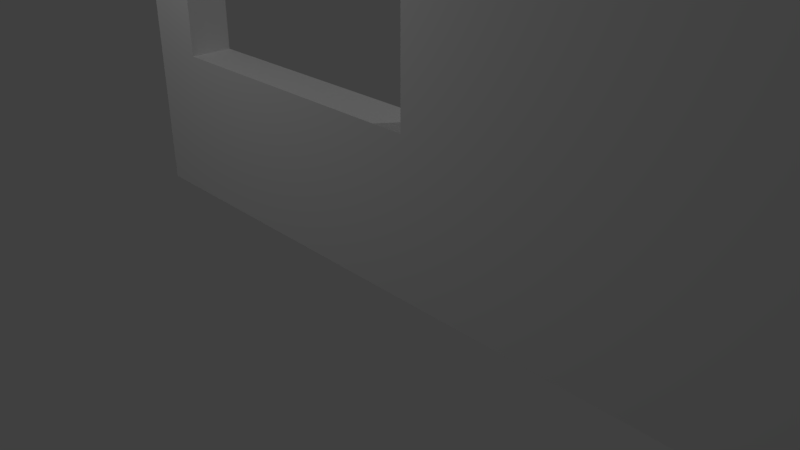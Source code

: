 # Source: MS_Wall_2.blend  (saved by Blender 2.79.0; exported with 4.5.12 LTS)
import bpy
from mathutils import Matrix  # noqa: F401  (used for matrix-valued properties, if any)

bpy.ops.wm.read_factory_settings(use_empty=True)
scene = bpy.context.scene
scene.name = 'Scene'

# ---- collections
col_collection_1 = bpy.data.collections.new('Collection 1'); scene.collection.children.link(col_collection_1)

# ---- materials (node trees are filled in below, after node groups)
mat_ms_wall_2_mat = bpy.data.materials.new('MS_Wall_2_Mat')
mat_ms_wall_2_mat.alpha_threshold = 0.0
mat_ms_wall_2_mat.use_transparent_shadow = False
mat_ms_wall_2_mat.roughness = 0.5
mat_ms_wall_2_mat.specular_intensity = 0.0

# ---- material node trees

# ---- world
world_world = bpy.data.worlds.new('World'); scene.world = world_world
world_world.color = (0.05088, 0.05088, 0.05088)
world_world.use_sun_shadow = False
world_world.sun_shadow_jitter_overblur = 0.0
world_world.cycles.sampling_method = 'MANUAL'

# ---- cameras
cam_camera = bpy.data.cameras.new('Camera')
cam_camera.clip_end = 100.0
cam_camera.lens = 35.0
cam_camera.sensor_width = 32.0
cam_camera.sensor_height = 18.0
cam_camera.ortho_scale = 7.314
cam_camera.dof.focus_distance = 0.0
cam_camera.dof.aperture_fstop = 128.0

# ---- lights
light_lamp_001 = bpy.data.lights.new('Lamp.001', 'POINT')
light_lamp_001.transmission_factor = 0.0
light_lamp_001.cutoff_distance = 30.0
light_lamp_001.energy = 100.0
light_lamp_001.shadow_buffer_clip_start = 1.001
light_lamp_001.shadow_soft_size = 0.1
light_lamp_001.shadow_maximum_resolution = 0.006
light_lamp_001.use_absolute_resolution = True
light_lamp = bpy.data.lights.new('Lamp', 'POINT')
light_lamp.transmission_factor = 0.0
light_lamp.cutoff_distance = 30.0
light_lamp.energy = 100.0
light_lamp.shadow_buffer_clip_start = 1.001
light_lamp.shadow_soft_size = 0.1
light_lamp.shadow_maximum_resolution = 0.006
light_lamp.use_absolute_resolution = True

# ---- meshes
me_plane_005 = bpy.data.meshes.new('Plane.005')
me_plane_005.from_pydata([(-4.0, -0.2615, 1.717), (-4.0, -0.2615, 6.717), (-4.0, -0.2615, 8.717), (4.0, -0.2615, -0.2835), (4.0, -0.2615, 8.717), (4.0, -0.2615, 6.717), (4.0, -0.2615, 1.717), (-4.0, -0.2615, -0.2835), (-0.6667, -0.2615, 1.717), (-2.333, -0.2615, 1.717), (-2.333, -0.2615, -0.2835), (-0.6667, -0.2615, -0.2835), (-0.6667, -0.2615, 8.717), (-2.333, -0.2615, 8.717), (-2.333, -0.2615, 6.717), (-0.6667, -0.2615, 6.717), (6.0, -0.2615, -0.2835), (6.0, -0.2615, 8.717), (6.0, -0.2615, 6.717), (6.0, -0.2615, 1.717), (8.0, -0.2615, -0.2835), (8.0, -0.2615, 8.717), (8.0, -0.2615, 6.717), (8.0, -0.2615, 1.717), (0.8889, -0.2615, -0.2835), (2.444, -0.2615, -0.2835), (0.8889, -0.2615, 6.717), (2.444, -0.2615, 6.717), (2.444, -0.2615, 1.717), (0.8889, -0.2615, 1.717), (2.444, -0.2615, 8.717), (0.8889, -0.2615, 8.717), (-3.167, -0.2615, 1.717), (-3.167, -0.2615, 8.717), (-3.167, -0.2615, -0.2835), (-3.167, -0.2615, 6.717), (4.0, 0.219, 6.717), (4.0, 0.219, 8.717), (-4.0, 0.219, 6.717), (-4.0, 0.219, 1.717), (-4.0, 0.219, 8.717), (4.0, 0.219, 1.717), (-4.0, 0.219, -0.2835), (4.0, 0.219, -0.2835), (-3.167, 0.219, 1.717), (2.444, 0.219, -0.2835), (-3.167, 0.219, 8.717), (2.444, 0.219, 6.717), (0.8889, 0.219, 1.717), (-0.6667, 0.219, 1.717), (-2.333, 0.219, 1.717), (-3.167, 0.219, -0.2835), (-2.333, 0.219, -0.2835), (-0.6667, 0.219, -0.2835), (0.8889, 0.219, 8.717), (-0.6667, 0.219, 8.717), (-2.333, 0.219, 8.717), (-3.167, 0.219, 6.717), (-2.333, 0.219, 6.717), (-0.6667, 0.219, 6.717), (6.0, 0.219, 6.717), (6.0, 0.219, 8.717), (6.0, 0.219, 1.717), (6.0, 0.219, -0.2835), (8.0, 0.219, 6.717), (8.0, 0.219, 8.717), (8.0, 0.219, 1.717), (8.0, 0.219, -0.2835), (0.8889, 0.219, -0.2835), (0.8889, 0.219, 6.717), (2.444, 0.219, 1.717), (2.444, 0.219, 8.717), (4.0, -0.2615, 4.217), (6.0, -0.2615, 4.217), (8.0, -0.2615, 4.217), (0.8889, -0.2615, 4.217), (2.444, -0.2615, 4.217), (4.0, 0.219, 4.217), (6.0, 0.219, 4.217), (8.0, 0.219, 4.217), (0.8889, 0.219, 4.217), (2.444, 0.219, 4.217), (-4.0, -0.2615, 4.217), (-3.167, -0.2615, 4.217), (-4.0, 0.219, 4.217), (-3.167, 0.219, 4.217), (-3.167, -0.2615, 10.72), (-4.0, -0.2615, 10.72), (0.8889, -0.2615, 10.72), (-0.6667, -0.2615, 10.72), (-2.333, -0.2615, 10.72), (6.0, -0.2615, 10.72), (4.0, -0.2615, 10.72), (8.0, -0.2615, 10.72), (2.444, -0.2615, 10.72), (-3.167, 0.219, 10.72), (-4.0, 0.219, 10.72), (0.8889, 0.219, 10.72), (-0.6667, 0.219, 10.72), (-2.333, 0.219, 10.72), (6.0, 0.219, 10.72), (4.0, 0.219, 10.72), (8.0, 0.219, 10.72), (2.444, 0.219, 10.72), (-3.167, -0.2615, 12.62), (-4.0, -0.2615, 12.62), (0.8889, -0.2615, 12.62), (-0.6667, -0.2615, 12.62), (-2.333, -0.2615, 12.62), (6.0, -0.2615, 12.62), (4.0, -0.2615, 12.62), (8.0, -0.2615, 12.62), (2.444, -0.2615, 12.62), (-3.167, 0.219, 12.62), (-4.0, 0.219, 12.62), (0.8889, 0.219, 12.62), (-0.6667, 0.219, 12.62), (-2.333, 0.219, 12.62), (6.0, 0.219, 12.62), (4.0, 0.219, 12.62), (8.0, 0.219, 12.62), (2.444, 0.219, 12.62), (-3.167, -0.2615, 14.53), (-4.0, -0.2615, 14.53), (0.8889, -0.2615, 14.53), (-0.6667, -0.2615, 14.53), (-2.333, -0.2615, 14.53), (6.0, -0.2615, 14.53), (4.0, -0.2615, 14.53), (8.0, -0.2615, 14.53), (2.444, -0.2615, 14.53), (-3.167, 0.219, 14.53), (-4.0, 0.219, 14.53), (0.8889, 0.219, 14.53), (-0.6667, 0.219, 14.53), (-2.333, 0.219, 14.53), (6.0, 0.219, 14.53), (4.0, 0.219, 14.53), (8.0, 0.219, 14.53), (2.444, 0.219, 14.53), (-3.167, -0.2615, 16.43), (-4.0, -0.2615, 16.43), (0.8889, -0.2615, 16.43), (-0.6667, -0.2615, 16.43), (-2.333, -0.2615, 16.43), (6.0, -0.2615, 16.43), (4.0, -0.2615, 16.43), (8.0, -0.2615, 16.43), (2.444, -0.2615, 16.43), (-3.167, 0.219, 16.43), (-4.0, 0.219, 16.43), (0.8889, 0.219, 16.43), (-0.6667, 0.219, 16.43), (-2.333, 0.219, 16.43), (6.0, 0.219, 16.43), (4.0, 0.219, 16.43), (8.0, 0.219, 16.43), (2.444, 0.219, 16.43), (9.904, -0.2615, 6.717), (9.904, -0.2615, 8.717), (9.904, -0.2615, 4.217), (9.904, -0.2615, 1.717), (9.904, -0.2615, -0.2835), (9.904, 0.219, 6.717), (9.904, 0.219, 8.717), (9.904, 0.219, 4.217), (9.904, 0.219, 1.717), (9.904, 0.219, -0.2835), (9.904, 0.219, 10.72), (9.904, -0.2615, 10.72), (9.904, -0.2615, 12.62), (9.904, 0.219, 12.62), (9.904, -0.2615, 14.53), (9.904, 0.219, 14.53), (9.904, -0.2615, 16.43), (9.904, 0.219, 16.43), (11.81, -0.2615, 6.717), (11.81, -0.2615, 8.717), (11.81, -0.2615, 4.217), (11.81, -0.2615, 1.717), (11.81, -0.2615, -0.2835), (11.81, 0.219, 6.717), (11.81, 0.219, 8.717), (11.81, 0.219, 4.217), (11.81, 0.219, 1.717), (11.81, 0.219, -0.2835), (11.81, 0.219, 10.72), (11.81, -0.2615, 10.72), (11.81, -0.2615, 12.62), (11.81, 0.219, 12.62), (11.81, -0.2615, 14.53), (11.81, 0.219, 14.53), (11.81, -0.2615, 16.43), (11.81, 0.219, 16.43), (9.904, 0.219, 8.717), (9.904, 0.219, 10.72), (9.904, 0.219, 12.62), (9.904, 0.219, 14.53), (9.904, 0.219, 16.43), (11.81, 0.219, 8.717), (11.81, 0.219, 10.72), (11.81, 0.219, 12.62), (11.81, 0.219, 14.53), (11.81, 0.219, 16.43)], [], [(28, 25, 3, 6), (30, 27, 5, 4), (76, 28, 6, 72), (33, 35, 14, 13), (13, 14, 15, 12), (32, 34, 10, 9), (9, 10, 11, 8), (6, 3, 16, 19), (72, 6, 19, 73), (4, 5, 18, 17), (19, 16, 20, 23), (73, 19, 23, 74), (17, 18, 22, 21), (75, 29, 28, 76), (12, 15, 26, 31), (31, 26, 27, 30), (8, 11, 24, 29), (29, 24, 25, 28), (0, 7, 34, 32), (2, 1, 35, 33), (82, 0, 32, 83), (70, 41, 43, 45), (71, 37, 36, 47), (81, 77, 41, 70), (46, 56, 58, 57), (56, 55, 59, 58), (44, 50, 52, 51), (50, 49, 53, 52), (41, 62, 63, 43), (77, 78, 62, 41), (37, 61, 60, 36), (62, 66, 67, 63), (78, 79, 66, 62), (61, 65, 64, 60), (80, 81, 70, 48), (55, 54, 69, 59), (54, 71, 47, 69), (49, 48, 68, 53), (48, 70, 45, 68), (39, 44, 51, 42), (40, 46, 57, 38), (84, 85, 44, 39), (3, 25, 45, 43), (17, 21, 93, 91), (30, 4, 92, 94), (24, 11, 53, 68), (32, 9, 50, 44), (8, 29, 48, 49), (25, 24, 68, 45), (54, 55, 98, 97), (9, 8, 49, 50), (26, 15, 59, 69), (34, 7, 42, 51), (10, 34, 51, 52), (16, 3, 43, 63), (11, 10, 52, 53), (56, 46, 95, 99), (82, 1, 38, 84), (71, 54, 97, 103), (61, 37, 101, 100), (65, 61, 100, 102), (1, 2, 40, 38), (65, 102, 168, 164), (83, 32, 44, 85), (14, 35, 57, 58), (37, 71, 103, 101), (21, 22, 158, 159), (15, 14, 58, 59), (75, 26, 69, 80), (7, 0, 39, 42), (67, 66, 166, 167), (20, 16, 63, 67), (29, 75, 80, 48), (66, 79, 165, 166), (69, 47, 81, 80), (60, 64, 79, 78), (36, 60, 78, 77), (47, 36, 77, 81), (26, 75, 76, 27), (18, 73, 74, 22), (5, 72, 73, 18), (27, 76, 72, 5), (35, 83, 85, 57), (0, 82, 84, 39), (38, 57, 85, 84), (1, 82, 83, 35), (90, 89, 107, 108), (97, 98, 116, 115), (89, 88, 106, 107), (95, 96, 114, 113), (99, 95, 113, 117), (87, 86, 104, 105), (86, 90, 108, 104), (103, 97, 115, 121), (55, 56, 99, 98), (4, 17, 91, 92), (46, 40, 96, 95), (40, 2, 87, 96), (31, 30, 94, 88), (12, 31, 88, 89), (33, 13, 90, 86), (147, 129, 172, 174), (13, 12, 89, 90), (2, 33, 86, 87), (116, 117, 135, 134), (114, 105, 123, 132), (108, 107, 125, 126), (115, 116, 134, 133), (107, 106, 124, 125), (113, 114, 132, 131), (117, 113, 131, 135), (105, 104, 122, 123), (96, 87, 105, 114), (98, 99, 117, 116), (92, 91, 109, 110), (22, 74, 160, 158), (100, 101, 119, 118), (91, 93, 111, 109), (102, 100, 118, 120), (94, 92, 110, 112), (101, 103, 121, 119), (88, 94, 112, 106), (136, 137, 155, 154), (64, 65, 164, 163), (128, 127, 145, 146), (134, 135, 153, 152), (132, 123, 141, 150), (126, 125, 143, 144), (133, 134, 152, 151), (125, 124, 142, 143), (110, 109, 127, 128), (138, 156, 175, 173), (118, 119, 137, 136), (109, 111, 129, 127), (120, 118, 136, 138), (112, 110, 128, 130), (119, 121, 139, 137), (106, 112, 130, 124), (121, 115, 133, 139), (104, 108, 126, 122), (141, 140, 149, 150), (145, 147, 156, 154), (140, 144, 153, 149), (143, 142, 151, 152), (146, 145, 154, 155), (144, 143, 152, 153), (148, 146, 155, 157), (142, 148, 157, 151), (127, 129, 147, 145), (138, 136, 154, 156), (130, 128, 146, 148), (137, 139, 157, 155), (124, 130, 148, 142), (139, 133, 151, 157), (122, 126, 144, 140), (123, 122, 140, 141), (135, 131, 149, 153), (131, 132, 150, 149), (174, 172, 190, 192), (160, 161, 179, 178), (169, 159, 177, 187), (159, 158, 176, 177), (175, 174, 192, 193), (172, 170, 188, 190), (120, 138, 173, 171), (93, 21, 159, 169), (74, 23, 161, 160), (129, 111, 170, 172), (23, 20, 162, 161), (156, 147, 174, 175), (102, 120, 171, 168), (20, 67, 167, 162), (79, 64, 163, 165), (111, 93, 169, 170), (177, 176, 181, 182), (178, 179, 184, 183), (179, 180, 185, 184), (176, 178, 183, 181), (177, 182, 186, 187), (187, 186, 189, 188), (190, 191, 193, 192), (188, 189, 191, 190), (161, 162, 180, 179), (162, 167, 185, 180), (163, 164, 182, 181), (170, 169, 187, 188), (158, 160, 178, 176), (166, 165, 183, 184), (165, 163, 181, 183), (167, 166, 184, 185), (197, 198, 203, 202), (194, 195, 200, 199), (195, 196, 201, 200), (196, 197, 202, 201)])
_uv = me_plane_005.uv_layers.new(name='UVMap')
_uv.uv.foreach_set('vector', [-0.001366, 0.2205, -0.001366, -0.001714, 0.207, -0.001714, 0.207, 0.2205, -0.001366, 0.9981, -0.001366, 0.7759, 0.207, 0.7759, 0.207, 0.9981, -0.001366, 0.4982, -0.001366, 0.2205, 0.207, 0.2205, 0.207, 0.4982, 0.132, 0.9963, 0.132, 0.7741, 0.2608, 0.7741, 0.2608, 0.9963, 0.2608, 0.9963, 0.2608, 0.7741, 0.5184, 0.7741, 0.5184, 0.9963, 0.132, 0.2187, 0.132, -0.003524, 0.2608, -0.003524, 0.2608, 0.2187, 0.2608, 0.2187, 0.2608, -0.003524, 0.5184, -0.003524, 0.5184, 0.2187, 0.207, 0.2205, 0.207, -0.001714, 0.4749, -0.001714, 0.4749, 0.2205, 0.207, 0.4982, 0.207, 0.2205, 0.4749, 0.2205, 0.4749, 0.4982, 0.207, 0.9981, 0.207, 0.7759, 0.4749, 0.7759, 0.4749, 0.9981, 0.4749, 0.2205, 0.4749, -0.001714, 0.7428, -0.001714, 0.7428, 0.2205, 0.4749, 0.4982, 0.4749, 0.2205, 0.7428, 0.2205, 0.7428, 0.4982, 0.4749, 0.9981, 0.4749, 0.7759, 0.7428, 0.7759, 0.7428, 0.9981, 0.7589, 0.4964, 0.7589, 0.2187, 0.9993, 0.2187, 0.9993, 0.4964, 0.5184, 0.9963, 0.5184, 0.7741, 0.7589, 0.7741, 0.7589, 0.9963, 0.7589, 0.9963, 0.7589, 0.7741, 0.9993, 0.7741, 0.9993, 0.9963, 0.5184, 0.2187, 0.5184, -0.003524, 0.7589, -0.003524, 0.7589, 0.2187, 0.7589, 0.2187, 0.7589, -0.003524, 0.9993, -0.003524, 0.9993, 0.2187, 0.003203, 0.2187, 0.003203, -0.003524, 0.132, -0.003524, 0.132, 0.2187, 0.003203, 0.9963, 0.003203, 0.7741, 0.132, 0.7741, 0.132, 0.9963, 0.003203, 0.4964, 0.003203, 0.2187, 0.132, 0.2187, 0.132, 0.4964, 1.002, 0.2223, 0.7931, 0.2223, 0.7931, 8.92e-05, 1.002, 8.929e-05, 1.002, 0.9999, 0.7931, 0.9999, 0.7931, 0.7777, 1.002, 0.7777, 1.002, 0.5, 0.7931, 0.5, 0.7931, 0.2223, 1.002, 0.2223, 0.8687, 0.9989, 0.7401, 0.9989, 0.7401, 0.7763, 0.8687, 0.7763, 0.7401, 0.9989, 0.4828, 0.9989, 0.4828, 0.7763, 0.7401, 0.7763, 0.8687, 0.2197, 0.7401, 0.2197, 0.7401, -0.002918, 0.8687, -0.002918, 0.7401, 0.2197, 0.4828, 0.2197, 0.4828, -0.002918, 0.7401, -0.002918, 0.7931, 0.2223, 0.5238, 0.2223, 0.5238, 8.923e-05, 0.7931, 8.92e-05, 0.7931, 0.5, 0.5238, 0.5, 0.5238, 0.2223, 0.7931, 0.2223, 0.7931, 0.9999, 0.5238, 0.9999, 0.5238, 0.7777, 0.7931, 0.7777, 0.5238, 0.2223, 0.2546, 0.2223, 0.2546, 8.929e-05, 0.5238, 8.923e-05, 0.5238, 0.5, 0.2546, 0.5, 0.2546, 0.2223, 0.5238, 0.2223, 0.5238, 0.9999, 0.2546, 0.9999, 0.2546, 0.7777, 0.5238, 0.7777, 0.2427, 0.498, 0.002617, 0.498, 0.002617, 0.2197, 0.2427, 0.2197, 0.4828, 0.9989, 0.2427, 0.9989, 0.2427, 0.7763, 0.4828, 0.7763, 0.2427, 0.9989, 0.002617, 0.9989, 0.002617, 0.7763, 0.2427, 0.7763, 0.4828, 0.2197, 0.2427, 0.2197, 0.2427, -0.002918, 0.4828, -0.002918, 0.2427, 0.2197, 0.002617, 0.2197, 0.002617, -0.002918, 0.2427, -0.002918, 0.9974, 0.2197, 0.8687, 0.2197, 0.8687, -0.002918, 0.9974, -0.002918, 0.9974, 0.9989, 0.8687, 0.9989, 0.8687, 0.7763, 0.9974, 0.7763, 0.9974, 0.498, 0.8687, 0.498, 0.8687, 0.2197, 0.9974, 0.2197, 0.0, 0.0, 1.0, 0.0, 1.0, 1.0, 0.0, 1.0, 0.4771, 9.641e-05, 0.7463, 9.641e-05, 0.7463, 0.2593, 0.4771, 0.2593, -0.001326, 9.641e-05, 0.208, 9.641e-05, 0.208, 0.2593, -0.001326, 0.2593, 0.0, 0.0, 1.0, 0.0, 1.0, 1.0, 0.0, 1.0, 0.0, 0.0, 1.0, 0.0, 1.0, 1.0, 0.0, 1.0, 0.0, 0.0, 1.0, 0.0, 1.0, 1.0, 0.0, 1.0, 0.0, 0.0, 1.0, 0.0, 1.0, 1.0, 0.0, 1.0, 0.2428, -0.002016, 0.4829, -0.002016, 0.4829, 0.2571, 0.2428, 0.2571, 0.0, 0.0, 1.0, 0.0, 1.0, 1.0, 0.0, 1.0, 0.0, 0.0, 1.0, 0.0, 1.0, 1.0, 0.0, 1.0, 0.0, 0.0, 1.0, 0.0, 1.0, 1.0, 0.0, 1.0, 0.0, 0.0, 1.0, 0.0, 1.0, 1.0, 0.0, 1.0, 0.0, 0.0, 1.0, 0.0, 1.0, 1.0, 0.0, 1.0, 0.0, 0.0, 1.0, 0.0, 1.0, 1.0, 0.0, 1.0, 0.7401, -0.002016, 0.8687, -0.002016, 0.8687, 0.2571, 0.7401, 0.2571, 0.0, 0.0, 1.0, 0.0, 1.0, 1.0, 0.0, 1.0, 0.002672, -0.002016, 0.2428, -0.002016, 0.2428, 0.2571, 0.002672, 0.2571, 0.523, -0.001481, 0.79, -0.00148, 0.79, 0.2577, 0.523, 0.2577, 0.256, -0.001481, 0.523, -0.001481, 0.523, 0.2577, 0.256, 0.2577, 0.0, 0.0, 1.0, 0.0, 1.0, 1.0, 0.0, 1.0, 0.256, -0.001481, 0.256, 0.2577, 0.001747, 0.2577, 0.001748, -0.001481, 0.0, 0.0, 1.0, 0.0, 1.0, 1.0, 0.0, 1.0, 0.0, 0.0, 1.0, 0.0, 1.0, 1.0, 0.0, 1.0, 0.79, -0.00148, 0.9977, -0.00148, 0.9977, 0.2577, 0.79, 0.2577, 0.7428, 0.9981, 0.7428, 0.7759, 0.9979, 0.7759, 0.9979, 0.9981, 0.0, 0.0, 1.0, 0.0, 1.0, 1.0, 0.0, 1.0, 0.0, 0.0, 1.0, 0.0, 1.0, 1.0, 0.0, 1.0, 0.0, 0.0, 1.0, 0.0, 1.0, 1.0, 0.0, 1.0, 0.2546, 8.929e-05, 0.2546, 0.2223, -0.00175, 0.2223, -0.00175, 8.929e-05, 0.0, 0.0, 1.0, 0.0, 1.0, 1.0, 0.0, 1.0, 0.0, 0.0, 1.0, 0.0, 1.0, 1.0, 0.0, 1.0, 0.2546, 0.2223, 0.2546, 0.5, -0.00175, 0.5, -0.00175, 0.2223, 0.2427, 0.7763, 0.002617, 0.7763, 0.002617, 0.498, 0.2427, 0.498, 0.5238, 0.7777, 0.2546, 0.7777, 0.2546, 0.5, 0.5238, 0.5, 0.7931, 0.7777, 0.5238, 0.7777, 0.5238, 0.5, 0.7931, 0.5, 1.002, 0.7777, 0.7931, 0.7777, 0.7931, 0.5, 1.002, 0.5, 0.7589, 0.7741, 0.7589, 0.4964, 0.9993, 0.4964, 0.9993, 0.7741, 0.4749, 0.7759, 0.4749, 0.4982, 0.7428, 0.4982, 0.7428, 0.7759, 0.207, 0.7759, 0.207, 0.4982, 0.4749, 0.4982, 0.4749, 0.7759, -0.001366, 0.7759, -0.001366, 0.4982, 0.207, 0.4982, 0.207, 0.7759, 0.0, 0.0, 1.0, 0.0, 1.0, 1.0, 0.0, 1.0, 0.0, 0.0, 1.0, 0.0, 1.0, 1.0, 0.0, 1.0, 0.9974, 0.7763, 0.8687, 0.7763, 0.8687, 0.498, 0.9974, 0.498, 0.003203, 0.7741, 0.003203, 0.4964, 0.132, 0.4964, 0.132, 0.7741, 0.2561, 0.2575, 0.5153, 0.2575, 0.5153, 0.5044, 0.2561, 0.5044, 0.2428, 0.2571, 0.4829, 0.2571, 0.4829, 0.5039, 0.2428, 0.5039, 0.5153, 0.2575, 0.7572, 0.2575, 0.7572, 0.5044, 0.5153, 0.5044, 0.8687, 0.2571, 0.9973, 0.2571, 0.9973, 0.5039, 0.8687, 0.5039, 0.7401, 0.2571, 0.8687, 0.2571, 0.8687, 0.5039, 0.7401, 0.5039, -0.003123, 0.2575, 0.1265, 0.2575, 0.1265, 0.5044, -0.003123, 0.5044, 0.1265, 0.2575, 0.2561, 0.2575, 0.2561, 0.5044, 0.1265, 0.5044, 0.002672, 0.2571, 0.2428, 0.2571, 0.2428, 0.5039, 0.002672, 0.5039, 0.4829, -0.002016, 0.7401, -0.002016, 0.7401, 0.2571, 0.4829, 0.2571, 0.208, 9.641e-05, 0.4771, 9.641e-05, 0.4771, 0.2593, 0.208, 0.2593, 0.8687, -0.002016, 0.9973, -0.002016, 0.9973, 0.2571, 0.8687, 0.2571, 0.0, 0.0, 1.0, 0.0, 1.0, 1.0, 0.0, 1.0, 0.7572, -0.001714, 0.9991, -0.001714, 0.9991, 0.2575, 0.7572, 0.2575, 0.5153, -0.001714, 0.7572, -0.001714, 0.7572, 0.2575, 0.5153, 0.2575, 0.1265, -0.001714, 0.2561, -0.001714, 0.2561, 0.2575, 0.1265, 0.2575, 0.7463, 0.9999, 0.7463, 0.7531, 1.003, 0.7531, 1.003, 0.9999, 0.2561, -0.001714, 0.5153, -0.001714, 0.5153, 0.2575, 0.2561, 0.2575, -0.003123, -0.001714, 0.1265, -0.001714, 0.1265, 0.2575, -0.003123, 0.2575, 0.4829, 0.5039, 0.7401, 0.5039, 0.7401, 0.7507, 0.4829, 0.7507, 0.0, 0.0, 1.0, 0.0, 1.0, 1.0, 0.0, 1.0, 0.2561, 0.5044, 0.5153, 0.5044, 0.5153, 0.7513, 0.2561, 0.7513, 0.2428, 0.5039, 0.4829, 0.5039, 0.4829, 0.7507, 0.2428, 0.7507, 0.5153, 0.5044, 0.7572, 0.5044, 0.7572, 0.7513, 0.5153, 0.7513, 0.8687, 0.5039, 0.9973, 0.5039, 0.9973, 0.7507, 0.8687, 0.7507, 0.7401, 0.5039, 0.8687, 0.5039, 0.8687, 0.7507, 0.7401, 0.7507, -0.003123, 0.5044, 0.1265, 0.5044, 0.1265, 0.7513, -0.003123, 0.7513, 0.0, 0.0, 1.0, 0.0, 1.0, 1.0, 0.0, 1.0, 0.4829, 0.2571, 0.7401, 0.2571, 0.7401, 0.5039, 0.4829, 0.5039, 0.208, 0.2593, 0.4771, 0.2593, 0.4771, 0.5062, 0.208, 0.5062, 0.7428, 0.7759, 0.7428, 0.4982, 0.9979, 0.4982, 0.9979, 0.7759, 0.523, 0.2577, 0.79, 0.2577, 0.79, 0.5044, 0.523, 0.5044, 0.4771, 0.2593, 0.7463, 0.2593, 0.7463, 0.5062, 0.4771, 0.5062, 0.256, 0.2577, 0.523, 0.2577, 0.523, 0.5044, 0.256, 0.5044, -0.001326, 0.2593, 0.208, 0.2593, 0.208, 0.5062, -0.001326, 0.5062, 0.79, 0.2577, 0.9977, 0.2577, 0.9977, 0.5044, 0.79, 0.5044, 0.7572, 0.2575, 0.9991, 0.2575, 0.9991, 0.5044, 0.7572, 0.5044, 0.523, 0.7511, 0.79, 0.7511, 0.79, 0.9979, 0.523, 0.9979, 0.2546, 0.7777, 0.2546, 0.9999, -0.00175, 0.9999, -0.00175, 0.7777, 0.208, 0.7531, 0.4771, 0.7531, 0.4771, 0.9999, 0.208, 0.9999, 0.4829, 0.7507, 0.7401, 0.7507, 0.7401, 0.9974, 0.4829, 0.9974, 0.0, 0.0, 1.0, 0.0, 1.0, 1.0, 0.0, 1.0, 0.2561, 0.7513, 0.5153, 0.7513, 0.5153, 0.9981, 0.2561, 0.9981, 0.2428, 0.7507, 0.4829, 0.7507, 0.4829, 0.9974, 0.2428, 0.9974, 0.5153, 0.7513, 0.7572, 0.7513, 0.7572, 0.9981, 0.5153, 0.9981, 0.208, 0.5062, 0.4771, 0.5062, 0.4771, 0.7531, 0.208, 0.7531, 0.256, 0.7511, 0.256, 0.9979, 0.001747, 0.9979, 0.001747, 0.7511, 0.523, 0.5044, 0.79, 0.5044, 0.79, 0.7511, 0.523, 0.7511, 0.4771, 0.5062, 0.7463, 0.5062, 0.7463, 0.7531, 0.4771, 0.7531, 0.256, 0.5044, 0.523, 0.5044, 0.523, 0.7511, 0.256, 0.7511, -0.001326, 0.5062, 0.208, 0.5062, 0.208, 0.7531, -0.001326, 0.7531, 0.79, 0.5044, 0.9977, 0.5044, 0.9977, 0.7511, 0.79, 0.7511, 0.7572, 0.5044, 0.9991, 0.5044, 0.9991, 0.7513, 0.7572, 0.7513, 0.002672, 0.5039, 0.2428, 0.5039, 0.2428, 0.7507, 0.002673, 0.7507, 0.1265, 0.5044, 0.2561, 0.5044, 0.2561, 0.7513, 0.1265, 0.7513, 0.0, 0.0, 1.0, 0.0, 1.0, 1.0, 0.0, 1.0, 0.0, 0.0, 1.0, 0.0, 1.0, 1.0, 0.0, 1.0, 0.0, 0.0, 1.0, 0.0, 1.0, 1.0, 0.0, 1.0, 0.0, 0.0, 1.0, 0.0, 1.0, 1.0, 0.0, 1.0, 0.0, 0.0, 1.0, 0.0, 1.0, 1.0, 0.0, 1.0, 0.0, 0.0, 1.0, 0.0, 1.0, 1.0, 0.0, 1.0, 0.0, 0.0, 1.0, 0.0, 1.0, 1.0, 0.0, 1.0, 0.0, 0.0, 1.0, 0.0, 1.0, 1.0, 0.0, 1.0, 0.4771, 0.7531, 0.7463, 0.7531, 0.7463, 0.9999, 0.4771, 0.9999, 0.256, 0.7511, 0.523, 0.7511, 0.523, 0.9979, 0.256, 0.9979, -0.001326, 0.7531, 0.208, 0.7531, 0.208, 0.9999, -0.001326, 0.9999, 0.79, 0.7511, 0.9977, 0.7511, 0.9977, 0.9979, 0.79, 0.9979, 0.7572, 0.7513, 0.9991, 0.7513, 0.9991, 0.9981, 0.7572, 0.9981, 0.002673, 0.7507, 0.2428, 0.7507, 0.2428, 0.9974, 0.002673, 0.9974, 0.1265, 0.7513, 0.2561, 0.7513, 0.2561, 0.9981, 0.1265, 0.9981, -0.003123, 0.7513, 0.1265, 0.7513, 0.1265, 0.9981, -0.003123, 0.9981, 0.7401, 0.7507, 0.8687, 0.7507, 0.8687, 0.9974, 0.7401, 0.9974, 0.8687, 0.7507, 0.9973, 0.7507, 0.9973, 0.9974, 0.8687, 0.9974, 4.911e-05, 1.0, 4.912e-05, 0.7531, 0.237, 0.7531, 0.237, 1.0, 4.506e-05, 0.5, 4.508e-05, 0.2222, 0.2031, 0.2222, 0.2031, 0.5, 4.89e-05, 0.2593, 4.868e-05, 4.892e-05, 0.237, 4.868e-05, 0.237, 0.2593, 4.519e-05, 1.0, 4.513e-05, 0.7778, 0.2031, 0.7778, 0.2031, 1.0, 0.0, 0.0, 1.0, 0.0, 1.0, 1.0, 0.0, 1.0, 4.912e-05, 0.7531, 4.907e-05, 0.5062, 0.237, 0.5062, 0.237, 0.7531, 0.256, 0.5044, 0.256, 0.7511, 0.001747, 0.7511, 0.001747, 0.5044, 0.7463, 0.2593, 0.7463, 9.641e-05, 1.003, 9.635e-05, 1.003, 0.2593, 0.7428, 0.4982, 0.7428, 0.2205, 0.9979, 0.2205, 0.9979, 0.4982, 0.7463, 0.7531, 0.7463, 0.5062, 1.003, 0.5062, 1.003, 0.7531, 0.7428, 0.2205, 0.7428, -0.001714, 0.9979, -0.001714, 0.9979, 0.2205, 0.0, 0.0, 1.0, 0.0, 1.0, 1.0, 0.0, 1.0, 0.256, 0.2577, 0.256, 0.5044, 0.001747, 0.5044, 0.001747, 0.2577, 0.0, 0.0, 1.0, 0.0, 1.0, 1.0, 0.0, 1.0, 0.2546, 0.5, 0.2546, 0.7777, -0.00175, 0.7777, -0.00175, 0.5, 0.7463, 0.5062, 0.7463, 0.2593, 1.003, 0.2593, 1.003, 0.5062, 0.0, 0.0, 1.0, 0.0, 1.0, 1.0, 0.0, 1.0, 0.0, 0.0, 1.0, 0.0, 1.0, 1.0, 0.0, 1.0, 0.0, 0.0, 1.0, 0.0, 1.0, 1.0, 0.0, 1.0, 0.0, 0.0, 1.0, 0.0, 1.0, 1.0, 0.0, 1.0, 0.0, 0.0, 1.0, 0.0, 1.0, 1.0, 0.0, 1.0, 0.0, 0.0, 1.0, 0.0, 1.0, 1.0, 0.0, 1.0, 0.0, 0.0, 1.0, 0.0, 1.0, 1.0, 0.0, 1.0, 0.0, 0.0, 1.0, 0.0, 1.0, 1.0, 0.0, 1.0, 4.508e-05, 0.2222, 4.509e-05, 4.506e-05, 0.2031, 4.506e-05, 0.2031, 0.2222, 0.0, 0.0, 1.0, 0.0, 1.0, 1.0, 0.0, 1.0, 0.9978, 0.7741, 0.9978, 0.9963, 0.7947, 0.9963, 0.7947, 0.7741, 4.907e-05, 0.5062, 4.89e-05, 0.2593, 0.237, 0.2593, 0.237, 0.5062, 4.513e-05, 0.7778, 4.506e-05, 0.5, 0.2031, 0.5, 0.2031, 0.7778, 0.9978, 0.2186, 0.9978, 0.4964, 0.7947, 0.4964, 0.7947, 0.2186, 0.9978, 0.4964, 0.9978, 0.7741, 0.7947, 0.7741, 0.7947, 0.4964, 0.9978, -0.003562, 0.9978, 0.2186, 0.7947, 0.2186, 0.7947, -0.003562, 1.001, 0.7549, 1.001, 1.002, 0.7639, 1.002, 0.7639, 0.7549, 1.001, 0.001852, 1.001, 0.2611, 0.7639, 0.2611, 0.7639, 0.001852, 1.001, 0.2611, 1.001, 0.508, 0.7639, 0.508, 0.7639, 0.2611, 1.001, 0.508, 1.001, 0.7549, 0.7639, 0.7549, 0.7639, 0.508])
me_plane_005.materials.append(mat_ms_wall_2_mat)
me_plane_005.use_remesh_preserve_volume = False
me_plane_005.use_remesh_preserve_attributes = False
me_plane_005.use_mirror_vertex_groups = False
me_plane_005.update()

# ---- objects
ob_lamp_001 = bpy.data.objects.new('Lamp.001', light_lamp_001)
ob_lamp = bpy.data.objects.new('Lamp', light_lamp)
ob_camera = bpy.data.objects.new('Camera', cam_camera)
ob_ms_brick = bpy.data.objects.new('MS_Brick', me_plane_005)

# ---- transforms, parenting, visibility, modifiers, constraints
ob_lamp_001.location = (-2.659, -4.037, 5.904)
ob_lamp_001.rotation_euler = (0.6503, 0.05522, 1.866)
ob_lamp_001.lock_rotations_4d = False
ob_lamp_001.empty_display_type = 'ARROWS'
ob_lamp_001.color = (0.0, 0.0, 0.0, 0.0)
ob_lamp_001.lineart.crease_threshold = 0.0
ob_lamp.location = (3.525, 3.679, 5.904)
ob_lamp.rotation_euler = (0.6503, 0.05522, 1.866)
ob_lamp.lock_rotations_4d = False
ob_lamp.empty_display_type = 'ARROWS'
ob_lamp.color = (0.0, 0.0, 0.0, 0.0)
ob_lamp.lineart.crease_threshold = 0.0
ob_camera.location = (7.481, -6.508, 5.344)
ob_camera.rotation_euler = (1.109, 0.0, 0.8149)
ob_camera.lock_rotations_4d = False
ob_camera.empty_display_type = 'ARROWS'
ob_camera.color = (0.0, 0.0, 0.0, 0.0)
ob_camera.display_type = 'WIRE'
ob_camera.lineart.crease_threshold = 0.0
ob_ms_brick.location = (0.0, 0.0, 0.172)
ob_ms_brick.scale = (1.05, 1.26, 1.05)
ob_ms_brick.lineart.crease_threshold = 0.0

# ---- collection membership
col_collection_1.objects.link(ob_lamp_001)
col_collection_1.objects.link(ob_lamp)
col_collection_1.objects.link(ob_camera)
col_collection_1.objects.link(ob_ms_brick)

# ---- scene / render settings (as saved in the file)
scene.camera = ob_camera
scene.frame_start = 1; scene.frame_end = 250; scene.frame_set(1)
scene.render.engine = 'BLENDER_EEVEE_NEXT'
scene.render.resolution_percentage = 50
scene.render.dither_intensity = 0.0
scene.cycles.use_denoising = False
scene.cycles.samples = 128
scene.cycles.sampling_pattern = 'TABULATED_SOBOL'
scene.cycles.use_adaptive_sampling = False
scene.cycles.use_light_tree = False
scene.cycles.blur_glossy = 0.0
scene.cycles.sample_clamp_indirect = 0.0
scene.view_settings.view_transform = 'Standard'
bpy.context.view_layer.update()
